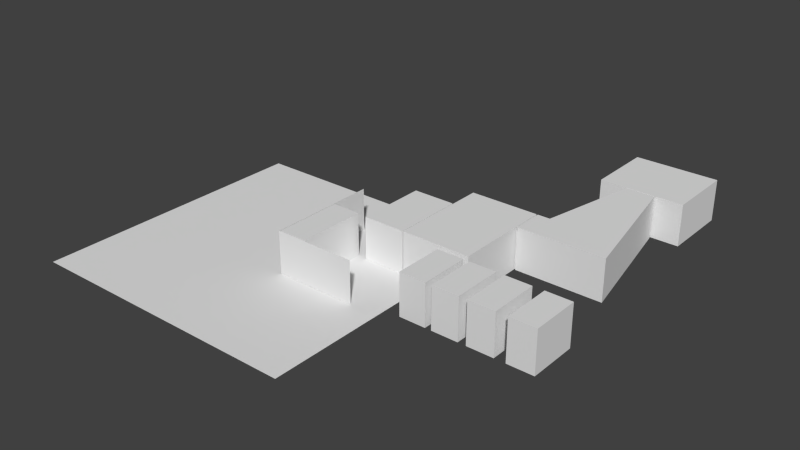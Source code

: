 # Source: 2_base.18.blend  (saved by Blender 2.69.0; exported with 4.5.12 LTS)
import bpy
from mathutils import Matrix  # noqa: F401  (used for matrix-valued properties, if any)

bpy.ops.wm.read_factory_settings(use_empty=True)
scene = bpy.context.scene
scene.name = 'Scene'

# ---- collections
col_collection_1 = bpy.data.collections.new('Collection 1'); scene.collection.children.link(col_collection_1)
col_collection_2 = bpy.data.collections.new('Collection 2'); scene.collection.children.link(col_collection_2)
col_collection_2.hide_render = True
col_collection_2.hide_viewport = True

# ---- world
world_world = bpy.data.worlds.new('World'); scene.world = world_world
world_world.color = (0.05088, 0.05088, 0.05088)
world_world.use_sun_shadow = False
world_world.sun_shadow_jitter_overblur = 0.0
world_world.cycles.sampling_method = 'MANUAL'
world_world.cycles.sample_map_resolution = 256

# ---- meshes
me_plane_003 = bpy.data.meshes.new('Plane.003')
me_plane_003.from_pydata([(1.0, -1.0, 0.0), (-1.0, -1.0, 0.0), (1.0, 1.0, 0.0), (-1.0, 1.0, 0.0)], [], [(1, 0, 2, 3)])
_uv = me_plane_003.uv_layers.new(name='UVMap')
_uv.uv.foreach_set('vector', [0.06865, 0.7028, 0.0945, 0.7028, 0.0945, 0.7287, 0.06865, 0.7287])
me_plane_003.use_remesh_preserve_volume = False
me_plane_003.use_remesh_preserve_attributes = False
me_plane_003.use_mirror_vertex_groups = False
me_plane_003.update()
me_plane_002 = bpy.data.meshes.new('Plane.002')
me_plane_002.from_pydata([(1.1, 1.0, 0.0), (1.1, -0.3, 0.0), (4.0, -0.3, 0.0), (1.1, 1.0, 3.0), (1.1, -0.3, 3.0), (4.0, -0.3, 3.0), (1.1, 0.2061, 0.0), (1.1, 0.4939, 0.0), (1.1, 0.2061, 3.0), (1.1, 0.4939, 3.0), (1.1, -0.3, 2.691), (4.0, -0.3, 2.691), (1.1, 1.0, 2.691), (1.1, 0.4939, 2.691), (1.1, 0.2061, 2.691), (1.15, 0.2061, 0.0), (1.15, 0.4939, 0.0), (1.15, 0.4939, 2.691), (1.15, 0.2061, 2.691), (2.15, 0.2061, 0.0), (2.15, 0.2061, 2.691), (2.15, 0.4939, 0.0), (2.15, 0.4939, 2.691), (1.15, 0.5167, 0.0), (1.15, 0.5167, 2.691), (2.15, 0.5167, 0.0), (2.15, 0.5167, 2.691), (1.15, -0.2833, 0.0), (1.15, -0.2833, 2.691), (2.15, -0.2833, 0.0), (2.15, -0.2833, 2.691), (1.15, 0.4939, 3.0), (1.15, 0.2061, 3.0), (2.15, 0.2061, 3.0), (2.15, 0.4939, 3.0), (1.15, 0.5167, 3.0), (2.15, 0.5167, 3.0), (1.15, -0.2833, 3.0), (2.15, -0.2833, 3.0), (4.0, 1.333, 0.0), (4.0, 1.333, 3.0), (4.0, 1.333, 2.691), (2.5, 1.333, 0.0), (2.5, 1.333, 3.0), (2.5, 1.333, 2.691), (2.5, 0.5, 0.0), (2.5, 0.5, 3.0), (2.5, 0.5, 2.691), (4.0, 0.5, 0.0), (4.0, 0.5, 3.0), (4.0, 0.5, 2.691), (6.5, 1.691, 0.0), (6.5, 1.691, 3.0), (6.5, 1.691, 2.691), (6.5, 0.5, 0.0), (6.5, 0.5, 3.0), (6.5, 0.5, 2.691), (2.5, 0.5944, 0.0), (2.5, 0.8389, 0.0), (2.5, 0.8389, 2.691), (2.5, 0.5944, 2.691), (2.5, 0.8389, 3.0), (2.5, 0.5944, 3.0), (4.0, 0.8389, 0.0), (4.0, 0.5944, 0.0), (4.0, 0.5944, 3.0), (4.0, 0.8389, 3.0), (6.5, 0.5944, 2.691), (6.5, 0.8389, 2.691), (6.5, 0.8389, 0.0), (6.5, 0.5944, 0.0), (6.5, 0.5944, 3.0), (6.5, 0.8389, 3.0), (2.5, 0.9759, 0.002369), (2.5, 1.196, 0.0), (4.0, 0.9759, 3.0), (4.0, 1.196, 3.0), (6.5, 1.333, 2.691), (6.5, 1.554, 2.691), (6.5, 1.333, 3.0), (6.5, 1.554, 3.0), (2.5, 0.9759, 2.691), (2.5, 1.196, 2.691), (2.5, 0.9759, 3.0), (2.5, 1.196, 3.0), (4.0, 0.9759, 0.0), (4.0, 1.196, 0.0), (6.5, 1.333, 0.0), (6.5, 1.554, 0.0), (6.55, 1.333, 2.691), (6.55, 1.554, 2.691), (6.55, 1.333, 0.0), (6.55, 1.554, 0.0), (6.55, 1.317, 2.691), (6.55, 1.317, 0.0), (6.55, 1.691, 2.691), (6.55, 1.691, 0.0), (6.55, 1.333, 3.0), (6.55, 1.554, 3.0), (6.55, 1.317, 3.0), (6.55, 1.691, 3.0), (6.773, 1.317, 2.691), (6.773, 1.317, 0.0), (6.773, 1.317, 3.0), (6.783, 1.333, 3.0), (6.916, 1.554, 3.0), (6.783, 1.333, 0.0), (6.998, 1.691, 3.0), (6.916, 1.554, 0.0), (6.998, 1.691, 2.691), (6.998, 1.691, 0.0), (9.657, 1.317, 2.691), (9.657, 1.317, 0.0), (9.657, 1.317, 3.0), (9.647, 1.333, 3.0), (9.515, 1.554, 3.0), (9.647, 1.333, 0.0), (9.432, 1.691, 3.0), (9.515, 1.554, 0.0), (9.432, 1.691, 0.0), (7.698, 2.858, 3.0), (7.698, 2.858, 2.691), (7.698, 2.858, 0.0), (8.732, 2.858, 3.0), (8.732, 2.858, 0.0), (9.432, 1.691, 2.691), (8.732, 2.858, 2.691), (9.46, 1.333, 0.0), (6.936, 1.333, 0.0), (6.926, 1.317, 0.0), (9.47, 1.317, 0.0), (9.246, 1.691, 0.0), (7.15, 1.691, 0.0), (7.068, 1.554, 0.0), (9.328, 1.554, 0.0), (9.47, 1.317, 3.0), (6.926, 1.317, 3.0), (6.936, 1.333, 3.0), (9.46, 1.333, 3.0), (9.328, 1.554, 3.0), (7.068, 1.554, 3.0), (7.15, 1.691, 3.0), (9.246, 1.691, 3.0), (9.47, 1.317, 2.691), (6.926, 1.317, 2.691), (8.546, 2.858, 0.0), (7.881, 2.858, 3.0), (8.546, 2.858, 3.0), (8.546, 2.858, 2.691), (7.881, 2.858, 2.691), (7.881, 2.858, 0.0), (8.543, 2.874, 0.0), (8.543, 2.874, 2.691), (7.881, 2.874, 2.691), (7.881, 2.874, 0.0), (7.881, 2.874, 3.0), (8.543, 2.874, 3.0), (9.729, 2.874, 0.0), (9.729, 2.874, 2.691), (9.729, 2.874, 3.0), (6.729, 2.874, 2.691), (6.729, 2.874, 0.0), (6.729, 2.874, 3.0), (8.543, 3.691, 0.0), (7.881, 3.691, 0.0), (7.881, 3.691, 3.0), (8.543, 3.691, 3.0), (9.729, 3.691, 0.0), (9.729, 3.691, 2.691), (9.729, 3.691, 3.0), (6.729, 3.691, 2.691), (6.729, 3.691, 0.0), (6.729, 3.691, 3.0), (4.04, 0.5, 3.0), (4.04, 1.691, 3.0), (4.04, 1.691, 0.0), (4.04, 0.5, 0.0), (4.04, 0.5, 2.691), (4.04, 1.691, 2.691), (4.04, 0.8389, 0.0), (4.04, 0.5944, 0.0), (4.04, 0.5944, 3.0), (4.04, 0.8389, 3.0), (4.04, 1.333, 3.0), (4.04, 1.554, 3.0), (4.04, 1.554, 0.0), (4.04, 1.333, 0.0), (5.541, -0.08131, 2.691), (5.541, 0.1631, 2.691), (5.541, 0.1631, -3.5e-08), (5.541, -0.08131, -3.5e-08), (5.541, 0.4207, 2.691), (5.541, 0.4207, -3.5e-08), (5.541, -0.1646, 2.691), (5.541, -0.1646, -3.5e-08), (5.541, -0.08131, 3.006), (5.541, 0.1631, 3.006), (5.541, 0.4207, 3.006), (5.541, -0.1646, 3.006), (6.491, 0.1631, -3.5e-08), (6.491, -0.08131, -3.5e-08), (6.491, 0.4207, 2.691), (6.491, 0.4207, -3.5e-08), (6.491, -0.1646, 2.691), (6.491, -0.1646, -3.5e-08), (6.491, -0.08131, 3.006), (6.491, 0.1631, 3.006), (6.491, 0.4207, 3.006), (6.491, -0.1646, 3.006), (6.712, -0.08131, 2.691), (6.712, 0.1631, 2.691), (6.712, 0.1631, -3.5e-08), (6.712, -0.08131, -3.5e-08), (6.712, 0.4207, 2.691), (6.712, 0.4207, -3.5e-08), (6.712, -0.1646, 2.691), (6.712, -0.1646, -3.5e-08), (6.712, -0.08131, 3.006), (6.712, 0.1631, 3.006), (6.712, 0.4207, 3.006), (6.712, -0.1646, 3.006), (7.662, 0.1631, -3.5e-08), (7.662, -0.08131, -3.5e-08), (7.662, 0.4207, 2.691), (7.662, 0.4207, -3.5e-08), (7.662, -0.1646, 2.691), (7.662, -0.1646, -3.5e-08), (7.662, -0.08131, 3.006), (7.662, 0.1631, 3.006), (7.662, 0.4207, 3.006), (7.662, -0.1646, 3.006), (7.947, -0.08131, 2.691), (7.947, 0.1631, 2.691), (7.947, 0.1631, -3.5e-08), (7.947, -0.08131, -3.5e-08), (7.947, 0.4207, 2.691), (7.947, 0.4207, -3.5e-08), (7.947, -0.1646, 2.691), (7.947, -0.1646, -3.5e-08), (7.947, -0.08131, 3.006), (7.947, 0.1631, 3.006), (7.947, 0.4207, 3.006), (7.947, -0.1646, 3.006), (8.897, 0.1631, -3.5e-08), (8.897, -0.08131, -3.5e-08), (8.897, 0.4207, 2.691), (8.897, 0.4207, -3.5e-08), (8.897, -0.1646, 2.691), (8.897, -0.1646, -3.5e-08), (8.897, -0.08131, 3.006), (8.897, 0.1631, 3.006), (8.897, 0.4207, 3.006), (8.897, -0.1646, 3.006), (9.295, -0.08131, 2.691), (9.295, 0.1631, 2.691), (9.295, 0.1631, -3.5e-08), (9.295, -0.08131, -3.5e-08), (9.295, 0.4207, 2.691), (9.295, 0.4207, -3.5e-08), (9.295, -0.1646, 2.691), (9.295, -0.1646, -3.5e-08), (9.295, -0.08131, 3.006), (9.295, 0.1631, 3.006), (9.295, 0.4207, 3.006), (9.295, -0.1646, 3.006), (10.24, 0.1631, -3.5e-08), (10.24, -0.08131, -3.5e-08), (10.24, 0.4207, 2.691), (10.24, 0.4207, -3.5e-08), (10.24, -0.1646, 2.691), (10.24, -0.1646, -3.5e-08), (10.24, -0.08131, 3.006), (10.24, 0.1631, 3.006), (10.24, 0.4207, 3.006), (10.24, -0.1646, 3.006)], [], [(10, 11, 5, 4), (14, 10, 4, 8), (12, 13, 9, 3), (13, 14, 8, 9), (1, 2, 11, 10), (6, 1, 10, 14), (0, 7, 13, 12), (14, 13, 17, 18), (6, 14, 18, 15), (13, 7, 16, 17), (30, 28, 37, 38), (19, 20, 22, 21), (21, 22, 26, 25), (17, 16, 23, 24), (23, 25, 26, 24), (28, 18, 32, 37), (20, 30, 38, 33), (15, 19, 21, 16), (25, 23, 16, 21), (27, 28, 30, 29), (19, 15, 27, 29), (20, 19, 29, 30), (15, 18, 28, 27), (32, 33, 38, 37), (34, 31, 35, 36), (31, 34, 33, 32), (24, 26, 36, 35), (17, 24, 35, 31), (26, 22, 34, 36), (22, 20, 33, 34), (18, 17, 31, 32), (40, 43, 44, 41), (39, 41, 44, 42), (57, 60, 47, 45), (60, 62, 46, 47), (180, 176, 54, 70), (184, 174, 52, 80), (46, 49, 50, 47), (45, 47, 50, 48), (64, 57, 45, 48), (65, 49, 46, 62), (67, 70, 54, 56), (71, 67, 56, 55), (176, 177, 56, 54), (177, 173, 55, 56), (178, 175, 51, 53), (174, 178, 53, 52), (73, 81, 59, 58), (58, 59, 60, 57), (81, 83, 61, 59), (59, 61, 62, 60), (186, 179, 69, 87), (179, 180, 70, 69), (173, 181, 71, 55), (181, 182, 72, 71), (85, 73, 58, 63), (63, 58, 57, 64), (75, 66, 61, 83), (66, 65, 62, 61), (77, 87, 69, 68), (79, 77, 68, 72), (72, 68, 67, 71), (182, 183, 79, 72), (183, 184, 80, 79), (42, 44, 82, 74), (74, 82, 81, 73), (44, 43, 84, 82), (82, 84, 83, 81), (175, 185, 88, 51), (185, 186, 87, 88), (39, 42, 74, 86), (86, 74, 73, 85), (40, 76, 84, 43), (76, 75, 83, 84), (53, 51, 88, 78), (52, 53, 78, 80), (80, 78, 77, 79), (87, 77, 89, 91), (78, 88, 92, 90), (88, 87, 91, 92), (77, 78, 90, 89), (91, 89, 93, 94), (90, 92, 96, 95), (90, 95, 100, 98), (93, 89, 97, 99), (89, 90, 98, 97), (93, 99, 103, 101), (94, 93, 101, 102), (98, 100, 107, 105), (97, 98, 105, 104), (99, 97, 104, 103), (96, 92, 108, 110), (95, 96, 110, 109), (92, 91, 106, 108), (100, 95, 109, 107), (91, 94, 102, 106), (127, 130, 112, 116), (131, 134, 118, 119), (135, 138, 114, 113), (134, 127, 116, 118), (139, 142, 117, 115), (138, 139, 115, 114), (143, 135, 113, 111), (130, 143, 111, 112), (111, 113, 114, 115, 117, 125), (125, 117, 123, 126), (141, 107, 120, 146), (131, 119, 124, 145), (107, 109, 121, 120), (109, 110, 122, 121), (119, 125, 126, 124), (112, 111, 125, 119, 118, 116), (147, 148, 126, 123), (145, 124, 126, 148), (106, 102, 129, 128), (128, 129, 130, 127), (110, 108, 133, 132), (132, 133, 134, 131), (103, 104, 137, 136), (136, 137, 138, 135), (108, 106, 128, 133), (133, 128, 127, 134), (105, 107, 141, 140), (140, 141, 142, 139), (104, 105, 140, 137), (137, 140, 139, 138), (101, 103, 136, 144), (144, 136, 135, 143), (102, 101, 144, 129), (129, 144, 143, 130), (117, 142, 147, 123), (142, 141, 146, 147), (110, 132, 150, 122), (132, 131, 145, 150), (120, 121, 149, 146), (146, 149, 148, 147), (122, 150, 149, 121), (150, 145, 151, 154), (148, 149, 153, 152), (149, 150, 154, 153), (145, 148, 152, 151), (152, 153, 155, 156), (152, 156, 159, 158), (151, 152, 158, 157), (155, 153, 160, 162), (153, 154, 161, 160), (161, 154, 164, 171), (155, 162, 172, 165), (162, 160, 170, 172), (160, 161, 171, 170), (151, 157, 167, 163), (159, 156, 166, 169), (158, 159, 169, 168), (157, 158, 168, 167), (156, 155, 165, 166), (154, 151, 163, 164), (163, 167, 168, 169, 166, 165, 172, 170, 171, 164), (176, 180, 179, 186, 185, 175, 178, 174, 184, 183, 182, 181, 173, 177), (41, 39, 86, 85, 63, 64, 48, 50, 49, 65, 66, 75, 76, 40), (188, 189, 192, 191), (190, 187, 193, 194), (193, 187, 195, 198), (188, 191, 197, 196), (187, 188, 196, 195), (197, 191, 201, 207), (193, 198, 208, 203), (198, 195, 205, 208), (196, 197, 207, 206), (195, 196, 206, 205), (190, 194, 204, 200), (194, 193, 203, 204), (192, 189, 199, 202), (191, 192, 202, 201), (189, 190, 200, 199), (201, 202, 204, 203), (205, 206, 207, 201, 203, 208), (68, 69, 70, 67), (188, 187, 190, 189), (210, 211, 214, 213), (212, 209, 215, 216), (215, 209, 217, 220), (210, 213, 219, 218), (209, 210, 218, 217), (219, 213, 223, 229), (215, 220, 230, 225), (220, 217, 227, 230), (218, 219, 229, 228), (217, 218, 228, 227), (212, 216, 226, 222), (216, 215, 225, 226), (214, 211, 221, 224), (213, 214, 224, 223), (211, 212, 222, 221), (223, 224, 226, 225), (227, 228, 229, 223, 225, 230), (210, 209, 212, 211), (232, 233, 236, 235), (234, 231, 237, 238), (237, 231, 239, 242), (232, 235, 241, 240), (231, 232, 240, 239), (241, 235, 245, 251), (237, 242, 252, 247), (242, 239, 249, 252), (240, 241, 251, 250), (239, 240, 250, 249), (234, 238, 248, 244), (238, 237, 247, 248), (236, 233, 243, 246), (235, 236, 246, 245), (233, 234, 244, 243), (245, 246, 248, 247), (249, 250, 251, 245, 247, 252), (232, 231, 234, 233), (254, 255, 258, 257), (256, 253, 259, 260), (259, 253, 261, 264), (254, 257, 263, 262), (253, 254, 262, 261), (263, 257, 267, 273), (259, 264, 274, 269), (264, 261, 271, 274), (262, 263, 273, 272), (261, 262, 272, 271), (256, 260, 270, 266), (260, 259, 269, 270), (258, 255, 265, 268), (257, 258, 268, 267), (255, 256, 266, 265), (267, 268, 270, 269), (271, 272, 273, 267, 269, 274), (254, 253, 256, 255)])
_uv = me_plane_002.uv_layers.new(name='UVMap')
_uv.uv.foreach_set('vector', [0.117, 0.1888, 0.1133, 0.1888, 0.1133, 0.1265, 0.117, 0.1265, 0.117, 0.1888, 0.117, 0.1888, 0.117, 0.1265, 0.117, 0.1265, 0.117, 0.1888, 0.117, 0.1888, 0.117, 0.1265, 0.117, 0.1265, 0.117, 0.1888, 0.117, 0.1888, 0.117, 0.1265, 0.117, 0.1265, 0.117, 0.7321, 0.1133, 0.7321, 0.1133, 0.1888, 0.117, 0.1888, 0.117, 0.7321, 0.117, 0.7321, 0.117, 0.1888, 0.117, 0.1888, 0.117, 0.7321, 0.117, 0.7321, 0.117, 0.1888, 0.117, 0.1888, 0.117, 0.1888, 0.117, 0.1888, 0.117, 0.1888, 0.117, 0.1888, 0.117, 0.7321, 0.117, 0.1888, 0.117, 0.1888, 0.117, 0.7321, 0.117, 0.1888, 0.117, 0.7321, 0.117, 0.7321, 0.117, 0.1888, 0.1157, 0.1888, 0.117, 0.1888, 0.117, 0.1265, 0.1157, 0.1265, 0.1157, 0.7321, 0.1157, 0.1888, 0.1157, 0.1888, 0.1157, 0.7321, 0.1157, 0.7321, 0.1157, 0.1888, 0.1157, 0.1888, 0.1157, 0.7321, 0.117, 0.1888, 0.117, 0.7321, 0.117, 0.7321, 0.117, 0.1888, 0.117, 0.7321, 0.1157, 0.7321, 0.1157, 0.1888, 0.117, 0.1888, 0.117, 0.1888, 0.117, 0.1888, 0.117, 0.1265, 0.117, 0.1265, 0.1157, 0.1888, 0.1157, 0.1888, 0.1157, 0.1265, 0.1157, 0.1265, 0.117, 0.9777, 0.1157, 0.9777, 0.1157, 0.9777, 0.117, 0.9777, 0.1157, 0.9777, 0.117, 0.9777, 0.117, 0.9777, 0.1157, 0.9777, 0.117, 0.7321, 0.117, 0.1888, 0.1157, 0.1888, 0.1157, 0.7321, 0.1157, 0.9777, 0.117, 0.9777, 0.117, 0.9777, 0.1157, 0.9777, 0.1157, 0.1888, 0.1157, 0.7321, 0.1157, 0.7321, 0.1157, 0.1888, 0.117, 0.7321, 0.117, 0.1888, 0.117, 0.1888, 0.117, 0.7321, 0.117, 0.657, 0.1157, 0.657, 0.1157, 0.657, 0.117, 0.657, 0.1157, 0.657, 0.117, 0.657, 0.117, 0.657, 0.1157, 0.657, 0.117, 0.657, 0.1157, 0.657, 0.1157, 0.657, 0.117, 0.657, 0.117, 0.1888, 0.1157, 0.1888, 0.1157, 0.1265, 0.117, 0.1265, 0.117, 0.1888, 0.117, 0.1888, 0.117, 0.1265, 0.117, 0.1265, 0.1157, 0.1888, 0.1157, 0.1888, 0.1157, 0.1265, 0.1157, 0.1265, 0.1157, 0.1888, 0.1157, 0.1888, 0.1157, 0.1265, 0.1157, 0.1265, 0.117, 0.1888, 0.117, 0.1888, 0.117, 0.1265, 0.117, 0.1265, 0.1133, 0.1265, 0.1152, 0.1265, 0.1152, 0.1888, 0.1133, 0.1888, 0.1133, 0.7321, 0.1133, 0.1888, 0.1152, 0.1888, 0.1152, 0.7321, 0.1152, 0.7321, 0.1152, 0.1888, 0.1152, 0.1888, 0.1152, 0.7321, 0.1152, 0.1888, 0.1152, 0.1265, 0.1152, 0.1265, 0.1152, 0.1888, 0.1133, 0.9777, 0.1133, 0.9777, 0.1101, 0.9777, 0.1101, 0.9777, 0.1133, 0.657, 0.1133, 0.657, 0.1101, 0.657, 0.1101, 0.657, 0.1152, 0.1265, 0.1133, 0.1265, 0.1133, 0.1888, 0.1152, 0.1888, 0.1152, 0.7321, 0.1152, 0.1888, 0.1133, 0.1888, 0.1133, 0.7321, 0.1133, 0.9777, 0.1152, 0.9777, 0.1152, 0.9777, 0.1133, 0.9777, 0.1133, 0.657, 0.1133, 0.657, 0.1152, 0.657, 0.1152, 0.657, 0.1101, 0.1888, 0.1101, 0.7321, 0.1101, 0.7321, 0.1101, 0.1888, 0.1101, 0.1265, 0.1101, 0.1888, 0.1101, 0.1888, 0.1101, 0.1265, 0.1133, 0.7321, 0.1133, 0.1888, 0.1101, 0.1888, 0.1101, 0.7321, 0.1133, 0.1888, 0.1133, 0.1265, 0.1101, 0.1265, 0.1101, 0.1888, 0.1133, 0.1888, 0.1133, 0.7321, 0.1101, 0.7321, 0.1101, 0.1888, 0.1133, 0.1265, 0.1133, 0.1888, 0.1101, 0.1888, 0.1101, 0.1265, 0.1152, 0.7317, 0.1152, 0.1888, 0.1152, 0.1888, 0.1152, 0.7321, 0.1152, 0.7321, 0.1152, 0.1888, 0.1152, 0.1888, 0.1152, 0.7321, 0.1152, 0.1888, 0.1152, 0.1265, 0.1152, 0.1265, 0.1152, 0.1888, 0.1152, 0.1888, 0.1152, 0.1265, 0.1152, 0.1265, 0.1152, 0.1888, 0.1133, 0.9777, 0.1133, 0.9777, 0.1101, 0.9777, 0.1101, 0.9777, 0.1133, 0.9777, 0.1133, 0.9777, 0.1101, 0.9777, 0.1101, 0.9777, 0.1133, 0.657, 0.1133, 0.657, 0.1101, 0.657, 0.1101, 0.657, 0.1133, 0.657, 0.1133, 0.657, 0.1101, 0.657, 0.1101, 0.657, 0.1133, 0.9777, 0.1152, 0.9772, 0.1152, 0.9777, 0.1133, 0.9777, 0.1133, 0.9777, 0.1152, 0.9777, 0.1152, 0.9777, 0.1133, 0.9777, 0.1133, 0.657, 0.1133, 0.657, 0.1152, 0.657, 0.1152, 0.657, 0.1133, 0.657, 0.1133, 0.657, 0.1152, 0.657, 0.1152, 0.657, 0.1101, 0.4189, 0.1101, 0.6499, 0.1101, 0.6499, 0.1101, 0.4189, 0.1101, 0.1265, 0.1101, 0.1888, 0.1101, 0.1888, 0.1101, 0.1265, 0.1101, 0.1265, 0.1101, 0.1888, 0.1101, 0.1888, 0.1101, 0.1265, 0.1133, 0.657, 0.1133, 0.657, 0.1101, 0.657, 0.1101, 0.657, 0.1133, 0.657, 0.1133, 0.657, 0.1101, 0.657, 0.1101, 0.657, 0.1152, 0.7321, 0.1152, 0.1888, 0.1152, 0.1888, 0.1152, 0.7321, 0.1152, 0.7321, 0.1152, 0.1888, 0.1152, 0.1888, 0.1152, 0.7317, 0.1152, 0.1888, 0.1152, 0.1265, 0.1152, 0.1265, 0.1152, 0.1888, 0.1152, 0.1888, 0.1152, 0.1265, 0.1152, 0.1265, 0.1152, 0.1888, 0.1133, 0.9777, 0.1133, 0.9777, 0.1101, 0.9777, 0.1101, 0.9777, 0.1133, 0.9777, 0.1133, 0.9777, 0.1101, 0.9777, 0.1101, 0.9777, 0.1133, 0.9777, 0.1152, 0.9777, 0.1152, 0.9777, 0.1133, 0.9777, 0.1133, 0.9777, 0.1152, 0.9777, 0.1152, 0.9772, 0.1133, 0.9777, 0.1133, 0.657, 0.1133, 0.657, 0.1152, 0.657, 0.1152, 0.657, 0.1133, 0.657, 0.1133, 0.657, 0.1152, 0.657, 0.1152, 0.657, 0.1101, 0.1888, 0.1101, 0.7321, 0.1101, 0.7321, 0.1101, 0.1888, 0.1101, 0.1265, 0.1101, 0.1888, 0.1101, 0.1888, 0.1101, 0.1265, 0.1101, 0.1265, 0.1101, 0.1888, 0.1101, 0.1888, 0.1101, 0.1265, 0.1101, 0.7321, 0.1101, 0.1888, 0.1101, 0.1888, 0.1101, 0.7321, 0.1101, 0.1888, 0.1101, 0.7321, 0.1101, 0.7321, 0.1101, 0.1888, 0.1101, 0.9777, 0.1101, 0.9777, 0.1101, 0.9777, 0.1101, 0.9777, 0.1101, 0.1888, 0.1101, 0.1888, 0.1101, 0.1888, 0.1101, 0.1888, 0.1101, 0.7321, 0.1101, 0.1888, 0.1101, 0.1888, 0.1101, 0.7321, 0.1101, 0.1888, 0.1101, 0.7321, 0.1101, 0.7321, 0.1101, 0.1888, 0.1101, 0.1888, 0.1101, 0.1888, 0.1101, 0.1265, 0.1101, 0.1265, 0.1101, 0.1888, 0.1101, 0.1888, 0.1101, 0.1265, 0.1101, 0.1265, 0.1101, 0.1888, 0.1101, 0.1888, 0.1101, 0.1265, 0.1101, 0.1265, 0.1101, 0.1888, 0.1101, 0.1265, 0.1098, 0.1265, 0.1098, 0.1888, 0.1101, 0.7321, 0.1101, 0.1888, 0.1098, 0.1888, 0.1098, 0.7321, 0.1101, 0.657, 0.1101, 0.657, 0.1095, 0.657, 0.1096, 0.657, 0.1101, 0.657, 0.1101, 0.657, 0.1096, 0.657, 0.1098, 0.657, 0.1101, 0.657, 0.1101, 0.657, 0.1098, 0.657, 0.1098, 0.657, 0.1101, 0.9777, 0.1101, 0.9777, 0.1096, 0.9777, 0.1095, 0.9777, 0.1101, 0.1888, 0.1101, 0.7321, 0.1095, 0.7321, 0.1095, 0.1888, 0.1101, 0.9777, 0.1101, 0.9777, 0.1098, 0.9777, 0.1096, 0.9777, 0.1101, 0.1265, 0.1101, 0.1888, 0.1095, 0.1888, 0.1095, 0.1265, 0.1101, 0.9777, 0.1101, 0.9777, 0.1098, 0.9777, 0.1098, 0.9777, 0.1064, 0.9777, 0.1064, 0.9777, 0.1061, 0.9777, 0.1061, 0.9777, 0.1066, 0.9777, 0.1065, 0.9777, 0.1063, 0.9777, 0.1064, 0.9777, 0.1064, 0.657, 0.1064, 0.657, 0.1061, 0.657, 0.1061, 0.657, 0.1065, 0.9777, 0.1064, 0.9777, 0.1061, 0.9777, 0.1063, 0.9777, 0.1065, 0.657, 0.1066, 0.657, 0.1064, 0.657, 0.1063, 0.657, 0.1064, 0.657, 0.1065, 0.657, 0.1063, 0.657, 0.1061, 0.657, 0.1064, 0.1888, 0.1064, 0.1265, 0.1061, 0.1265, 0.1061, 0.1888, 0.1064, 0.7321, 0.1064, 0.1888, 0.1061, 0.1888, 0.1061, 0.7321, 0.1061, 0.1888, 0.1061, 0.1265, 0.1061, 0.1265, 0.1063, 0.1265, 0.1064, 0.1265, 0.1064, 0.1888, 0.1064, 0.1888, 0.1064, 0.1265, 0.1073, 0.1265, 0.1073, 0.1888, 0.1093, 0.657, 0.1095, 0.657, 0.1086, 0.657, 0.1084, 0.657, 0.1066, 0.9777, 0.1064, 0.9777, 0.1073, 0.9777, 0.1075, 0.9777, 0.1095, 0.1265, 0.1095, 0.1888, 0.1086, 0.1888, 0.1086, 0.1265, 0.1095, 0.1888, 0.1095, 0.7321, 0.1086, 0.7321, 0.1086, 0.1888, 0.1064, 0.7321, 0.1064, 0.1888, 0.1073, 0.1888, 0.1073, 0.7321, 0.1061, 0.7321, 0.1061, 0.1888, 0.1064, 0.1888, 0.1064, 0.7321, 0.1063, 0.7321, 0.1061, 0.7321, 0.1075, 0.1265, 0.1075, 0.1888, 0.1073, 0.1888, 0.1073, 0.1265, 0.1075, 0.7321, 0.1073, 0.7321, 0.1073, 0.1888, 0.1075, 0.1888, 0.1098, 0.9777, 0.1098, 0.9777, 0.1096, 0.9777, 0.1096, 0.9777, 0.1096, 0.9777, 0.1096, 0.9777, 0.1064, 0.9777, 0.1064, 0.9777, 0.1095, 0.9777, 0.1096, 0.9777, 0.1094, 0.9777, 0.1093, 0.9777, 0.1093, 0.9777, 0.1094, 0.9777, 0.1065, 0.9777, 0.1066, 0.9777, 0.1098, 0.657, 0.1098, 0.657, 0.1096, 0.657, 0.1096, 0.657, 0.1096, 0.657, 0.1096, 0.657, 0.1064, 0.657, 0.1064, 0.657, 0.1096, 0.9777, 0.1098, 0.9777, 0.1096, 0.9777, 0.1094, 0.9777, 0.1094, 0.9777, 0.1096, 0.9777, 0.1064, 0.9777, 0.1065, 0.9777, 0.1096, 0.657, 0.1095, 0.657, 0.1093, 0.657, 0.1094, 0.657, 0.1094, 0.657, 0.1093, 0.657, 0.1066, 0.657, 0.1065, 0.657, 0.1098, 0.657, 0.1096, 0.657, 0.1094, 0.657, 0.1096, 0.657, 0.1096, 0.657, 0.1094, 0.657, 0.1065, 0.657, 0.1064, 0.657, 0.1098, 0.1888, 0.1098, 0.1265, 0.1096, 0.1265, 0.1096, 0.1888, 0.1096, 0.1888, 0.1096, 0.1265, 0.1064, 0.1265, 0.1064, 0.1888, 0.1098, 0.7321, 0.1098, 0.1888, 0.1096, 0.1888, 0.1096, 0.7321, 0.1096, 0.7321, 0.1096, 0.1888, 0.1064, 0.1888, 0.1064, 0.7321, 0.1064, 0.657, 0.1066, 0.657, 0.1075, 0.657, 0.1073, 0.657, 0.1066, 0.657, 0.1093, 0.657, 0.1084, 0.657, 0.1075, 0.657, 0.1095, 0.9777, 0.1093, 0.9777, 0.1084, 0.9777, 0.1086, 0.9777, 0.1093, 0.9777, 0.1066, 0.9777, 0.1075, 0.9777, 0.1084, 0.9777, 0.1086, 0.1265, 0.1086, 0.1888, 0.1084, 0.1888, 0.1084, 0.1265, 0.1084, 0.1265, 0.1084, 0.1888, 0.1075, 0.1888, 0.1075, 0.1265, 0.1086, 0.7321, 0.1084, 0.7321, 0.1084, 0.1888, 0.1086, 0.1888, 0.1084, 0.9777, 0.1075, 0.9777, 0.1075, 0.9777, 0.1084, 0.9777, 0.1075, 0.1888, 0.1084, 0.1888, 0.1084, 0.1888, 0.1075, 0.1888, 0.1084, 0.1888, 0.1084, 0.7321, 0.1084, 0.7321, 0.1084, 0.1888, 0.1075, 0.7321, 0.1075, 0.1888, 0.1075, 0.1888, 0.1075, 0.7321, 0.1075, 0.1888, 0.1084, 0.1888, 0.1084, 0.1265, 0.1075, 0.1265, 0.1075, 0.1888, 0.1075, 0.1265, 0.106, 0.1265, 0.106, 0.1888, 0.1075, 0.7321, 0.1075, 0.1888, 0.106, 0.1888, 0.106, 0.7321, 0.1084, 0.1265, 0.1084, 0.1888, 0.1099, 0.1888, 0.1099, 0.1265, 0.1084, 0.1888, 0.1084, 0.7321, 0.1099, 0.7321, 0.1099, 0.1888, 0.1099, 0.9777, 0.1084, 0.9777, 0.1084, 0.9777, 0.1099, 0.9777, 0.1084, 0.657, 0.1099, 0.657, 0.1099, 0.657, 0.1084, 0.657, 0.1099, 0.1265, 0.1099, 0.1888, 0.1099, 0.1888, 0.1099, 0.1265, 0.1099, 0.1888, 0.1099, 0.7321, 0.1099, 0.7321, 0.1099, 0.1888, 0.1075, 0.9777, 0.106, 0.9777, 0.106, 0.9777, 0.1075, 0.9777, 0.106, 0.657, 0.1075, 0.657, 0.1075, 0.657, 0.106, 0.657, 0.106, 0.1888, 0.106, 0.1265, 0.106, 0.1265, 0.106, 0.1888, 0.106, 0.7321, 0.106, 0.1888, 0.106, 0.1888, 0.106, 0.7321, 0.1075, 0.657, 0.1084, 0.657, 0.1084, 0.657, 0.1075, 0.657, 0.1084, 0.9777, 0.1075, 0.9777, 0.1075, 0.9777, 0.1084, 0.9777, 0.1075, 0.7321, 0.106, 0.7321, 0.106, 0.1888, 0.106, 0.1265, 0.1075, 0.1265, 0.1084, 0.1265, 0.1099, 0.1265, 0.1099, 0.1888, 0.1099, 0.7321, 0.1084, 0.7321, 0.1133, 0.7321, 0.1133, 0.7321, 0.1133, 0.7321, 0.1133, 0.7321, 0.1133, 0.7321, 0.1133, 0.7321, 0.1133, 0.1888, 0.1133, 0.1265, 0.1133, 0.1265, 0.1133, 0.1265, 0.1133, 0.1265, 0.1133, 0.1265, 0.1133, 0.1265, 0.1133, 0.1888, 0.1133, 0.1888, 0.1133, 0.7321, 0.1133, 0.7321, 0.1133, 0.7321, 0.1133, 0.7321, 0.1133, 0.7321, 0.1133, 0.7321, 0.1133, 0.1888, 0.1133, 0.1265, 0.1133, 0.1265, 0.1133, 0.1265, 0.1133, 0.1265, 0.1133, 0.1265, 0.1133, 0.1265, 0.1101, 0.1888, 0.1101, 0.7321, 0.1101, 0.7321, 0.1101, 0.1888, 0.1101, 0.7321, 0.1101, 0.1888, 0.1101, 0.1888, 0.1101, 0.7321, 0.1101, 0.1888, 0.1101, 0.1888, 0.1101, 0.1253, 0.1101, 0.1253, 0.1101, 0.1888, 0.1101, 0.1888, 0.1101, 0.1253, 0.1101, 0.1253, 0.1101, 0.1888, 0.1101, 0.1888, 0.1101, 0.1253, 0.1101, 0.1253, 0.1101, 0.1253, 0.1101, 0.1888, 0.1089, 0.1888, 0.1089, 0.1253, 0.1101, 0.1888, 0.1101, 0.1253, 0.1089, 0.1253, 0.1089, 0.1888, 0.1101, 0.6558, 0.1101, 0.6558, 0.1089, 0.6558, 0.1089, 0.6558, 0.1101, 0.6558, 0.1101, 0.6558, 0.1089, 0.6558, 0.1089, 0.6558, 0.1101, 0.6558, 0.1101, 0.6558, 0.1089, 0.6558, 0.1089, 0.6558, 0.1101, 0.9777, 0.1101, 0.9777, 0.1089, 0.9777, 0.1089, 0.9777, 0.1101, 0.7321, 0.1101, 0.1888, 0.1089, 0.1888, 0.1089, 0.7321, 0.1101, 0.9777, 0.1101, 0.9777, 0.1089, 0.9777, 0.1089, 0.9777, 0.1101, 0.1888, 0.1101, 0.7321, 0.1089, 0.7321, 0.1089, 0.1888, 0.1101, 0.9777, 0.1101, 0.9777, 0.1089, 0.9777, 0.1089, 0.9777, 0.1089, 0.1888, 0.1089, 0.7321, 0.1089, 0.7321, 0.1089, 0.1888, 0.1089, 0.1253, 0.1089, 0.1253, 0.1089, 0.1253, 0.1089, 0.1888, 0.1089, 0.1888, 0.1089, 0.1253, 0.1068, 0.418, 0.1068, 0.6515, 0.1068, 0.6515, 0.1068, 0.418, 0.1101, 0.1888, 0.1101, 0.1888, 0.1101, 0.7321, 0.1101, 0.9777, 0.1101, 0.1888, 0.1101, 0.7321, 0.1101, 0.7321, 0.1101, 0.1888, 0.1101, 0.7321, 0.1101, 0.1888, 0.1101, 0.1888, 0.1101, 0.7321, 0.1101, 0.1888, 0.1101, 0.1888, 0.1101, 0.1253, 0.1101, 0.1253, 0.1101, 0.1888, 0.1101, 0.1888, 0.1101, 0.1253, 0.1101, 0.1253, 0.1101, 0.1888, 0.1101, 0.1888, 0.1101, 0.1253, 0.1101, 0.1253, 0.1101, 0.1253, 0.1101, 0.1888, 0.1089, 0.1888, 0.1089, 0.1253, 0.1101, 0.1888, 0.1101, 0.1253, 0.1089, 0.1253, 0.1089, 0.1888, 0.1101, 0.6558, 0.1101, 0.6558, 0.1089, 0.6558, 0.1089, 0.6558, 0.1101, 0.6558, 0.1101, 0.6558, 0.1089, 0.6558, 0.1089, 0.6558, 0.1101, 0.6558, 0.1101, 0.6558, 0.1089, 0.6558, 0.1089, 0.6558, 0.1101, 0.9777, 0.1101, 0.9777, 0.1089, 0.9777, 0.1089, 0.9777, 0.1101, 0.7321, 0.1101, 0.1888, 0.1089, 0.1888, 0.1089, 0.7321, 0.1101, 0.9777, 0.1101, 0.9777, 0.1089, 0.9777, 0.1089, 0.9777, 0.1101, 0.1888, 0.1101, 0.7321, 0.1089, 0.7321, 0.1089, 0.1888, 0.1101, 0.9777, 0.1101, 0.9777, 0.1089, 0.9777, 0.1089, 0.9777, 0.1089, 0.1888, 0.1089, 0.7321, 0.1089, 0.7321, 0.1089, 0.1888, 0.1089, 0.1253, 0.1089, 0.1253, 0.1089, 0.1253, 0.1089, 0.1888, 0.1089, 0.1888, 0.1089, 0.1253, 0.1101, 0.1888, 0.1101, 0.1888, 0.1101, 0.7321, 0.1101, 0.9777, 0.1101, 0.1888, 0.1101, 0.7321, 0.1101, 0.7321, 0.1101, 0.1888, 0.1101, 0.7321, 0.1101, 0.1888, 0.1101, 0.1888, 0.1101, 0.7321, 0.1101, 0.1888, 0.1101, 0.1888, 0.1101, 0.1253, 0.1101, 0.1253, 0.1101, 0.1888, 0.1101, 0.1888, 0.1101, 0.1253, 0.1101, 0.1253, 0.1101, 0.1888, 0.1101, 0.1888, 0.1101, 0.1253, 0.1101, 0.1253, 0.1101, 0.1253, 0.1101, 0.1888, 0.1089, 0.1888, 0.1089, 0.1253, 0.1101, 0.1888, 0.1101, 0.1253, 0.1089, 0.1253, 0.1089, 0.1888, 0.1101, 0.6558, 0.1101, 0.6558, 0.1089, 0.6558, 0.1089, 0.6558, 0.1101, 0.6558, 0.1101, 0.6558, 0.1089, 0.6558, 0.1089, 0.6558, 0.1101, 0.6558, 0.1101, 0.6558, 0.1089, 0.6558, 0.1089, 0.6558, 0.1101, 0.9777, 0.1101, 0.9777, 0.1089, 0.9777, 0.1089, 0.9777, 0.1101, 0.7321, 0.1101, 0.1888, 0.1089, 0.1888, 0.1089, 0.7321, 0.1101, 0.9777, 0.1101, 0.9777, 0.1089, 0.9777, 0.1089, 0.9777, 0.1101, 0.1888, 0.1101, 0.7321, 0.1089, 0.7321, 0.1089, 0.1888, 0.1101, 0.9777, 0.1101, 0.9777, 0.1089, 0.9777, 0.1089, 0.9777, 0.1089, 0.1888, 0.1089, 0.7321, 0.1089, 0.7321, 0.1089, 0.1888, 0.1089, 0.1253, 0.1089, 0.1253, 0.1089, 0.1253, 0.1089, 0.1888, 0.1089, 0.1888, 0.1089, 0.1253, 0.1101, 0.1888, 0.1101, 0.1888, 0.1101, 0.7321, 0.1101, 0.9777, 0.1101, 0.1888, 0.1101, 0.7321, 0.1101, 0.7321, 0.1101, 0.1888, 0.1101, 0.7321, 0.1101, 0.1888, 0.1101, 0.1888, 0.1101, 0.7321, 0.1101, 0.1888, 0.1101, 0.1888, 0.1101, 0.1253, 0.1101, 0.1253, 0.1101, 0.1888, 0.1101, 0.1888, 0.1101, 0.1253, 0.1101, 0.1253, 0.1101, 0.1888, 0.1101, 0.1888, 0.1101, 0.1253, 0.1101, 0.1253, 0.1101, 0.1253, 0.1101, 0.1888, 0.1089, 0.1888, 0.1089, 0.1253, 0.1101, 0.1888, 0.1101, 0.1253, 0.1089, 0.1253, 0.1089, 0.1888, 0.1101, 0.6558, 0.1101, 0.6558, 0.1089, 0.6558, 0.1089, 0.6558, 0.1101, 0.6558, 0.1101, 0.6558, 0.1089, 0.6558, 0.1089, 0.6558, 0.1101, 0.6558, 0.1101, 0.6558, 0.1089, 0.6558, 0.1089, 0.6558, 0.1101, 0.9777, 0.1101, 0.9777, 0.1089, 0.9777, 0.1089, 0.9777, 0.1101, 0.7321, 0.1101, 0.1888, 0.1089, 0.1888, 0.1089, 0.7321, 0.1101, 0.9777, 0.1101, 0.9777, 0.1089, 0.9777, 0.1089, 0.9777, 0.1101, 0.1888, 0.1101, 0.7321, 0.1089, 0.7321, 0.1089, 0.1888, 0.1101, 0.9777, 0.1101, 0.9777, 0.1089, 0.9777, 0.1089, 0.9777, 0.1089, 0.1888, 0.1089, 0.7321, 0.1089, 0.7321, 0.1089, 0.1888, 0.1089, 0.1253, 0.1089, 0.1253, 0.1089, 0.1253, 0.1089, 0.1888, 0.1089, 0.1888, 0.1089, 0.1253, 0.1101, 0.1888, 0.1101, 0.1888, 0.1101, 0.7321, 0.1101, 0.9777])
me_plane_002.use_remesh_preserve_volume = False
me_plane_002.use_remesh_preserve_attributes = False
me_plane_002.use_mirror_vertex_groups = False
me_plane_002.update()
me_plane_001 = bpy.data.meshes.new('Plane.001')
me_plane_001.from_pydata([(1.0, -1.0, 0.0), (-1.0, -1.0, 0.0), (1.0, 1.0, 0.0), (-1.0, 1.0, 0.0), (-1.0, -0.3333, 0.0), (1.0, -0.3333, 0.0), (4.0, -1.0, 0.0), (4.0, -0.3333, 0.0)], [], [(4, 5, 2, 3), (1, 0, 5, 4), (5, 0, 6, 7)])
_uv = me_plane_001.uv_layers.new(name='UVMap')
_uv.uv.foreach_set('vector', [0.1342, 0.5447, 0.1407, 0.5447, 0.1407, 0.6354, 0.1342, 0.6354, 0.1342, 0.4994, 0.1407, 0.4994, 0.1407, 0.5447, 0.1342, 0.5447, 0.1407, 0.5447, 0.1407, 0.4994, 0.1504, 0.4994, 0.1504, 0.5447])
me_plane_001.use_remesh_preserve_volume = False
me_plane_001.use_remesh_preserve_attributes = False
me_plane_001.use_mirror_vertex_groups = False
me_plane_001.update()
me_cube = bpy.data.meshes.new('Cube')
me_cube.from_pydata([(-0.2036, -0.2054, -0.4116), (-0.2036, 0.3895, -0.4116), (0.3738, 0.3895, -0.4116), (0.3738, -0.2054, -0.4116), (-0.2036, -0.2054, 0.6076), (-0.2036, 0.3895, 0.6076), (0.3738, 0.3895, 0.6076), (0.3738, -0.2054, 0.6076)], [], [(4, 0, 1, 5), (5, 1, 2, 6), (6, 2, 3, 7), (7, 3, 0, 4), (0, 3, 2, 1), (7, 4, 5, 6)])
_uv = me_cube.uv_layers.new(name='UVMap')
_uv.uv.foreach_set('vector', [0.08958, 0.8064, 0.08958, 0.3936, 0.08958, 0.3936, 0.08958, 0.8064, 0.08958, 0.8064, 0.08958, 0.3936, 0.06641, 0.3936, 0.06641, 0.8064, 0.06641, 0.8064, 0.06641, 0.3936, 0.06641, 0.3936, 0.06641, 0.8064, 0.06641, 0.8064, 0.06641, 0.3936, 0.08958, 0.3936, 0.08958, 0.8064, 0.08958, 0.3936, 0.06641, 0.3936, 0.06641, 0.3936, 0.08958, 0.3936, 0.06641, 0.8064, 0.08958, 0.8064, 0.08958, 0.8064, 0.06641, 0.8064])
me_cube.use_remesh_preserve_volume = False
me_cube.use_remesh_preserve_attributes = False
me_cube.use_mirror_vertex_groups = False
me_cube.update()

# ---- objects
ob_base = bpy.data.objects.new('base', me_plane_003)
ob_house = bpy.data.objects.new('house', me_plane_002)
ob_house_ground = bpy.data.objects.new('house ground', me_plane_001)
ob_cube = bpy.data.objects.new('Cube', me_cube)

# ---- transforms, parenting, visibility, modifiers, constraints
ob_base.location = (0.0, 0.0, -0.006394)
ob_base.scale = (10.0, 10.0, 1.0)
ob_base.lineart.crease_threshold = 0.0
ob_house.location = (0.0, 0.0, 0.0)
ob_house.scale = (2.0, 6.0, 1.0)
ob_house.lineart.crease_threshold = 0.0
ob_house_ground.location = (0.0, 0.0, 0.0)
ob_house_ground.scale = (2.0, 6.0, 1.0)
ob_house_ground.lineart.crease_threshold = 0.0
ob_cube.location = (0.0, 0.0, 0.0)
ob_cube.scale = (62.25, 62.25, 62.25)
ob_cube.lineart.crease_threshold = 0.0

# ---- collection membership
col_collection_1.objects.link(ob_base)
col_collection_1.objects.link(ob_house)
col_collection_1.objects.link(ob_house_ground)
col_collection_2.objects.link(ob_cube)

# ---- scene / render settings (as saved in the file)
scene.frame_start = 1; scene.frame_end = 250; scene.frame_set(240)
scene.render.engine = 'BLENDER_EEVEE_NEXT'
scene.render.image_settings.color_mode = 'RGB'
scene.render.image_settings.compression = 90
scene.render.resolution_percentage = 50
scene.render.dither_intensity = 0.0
scene.cycles.use_denoising = False
scene.cycles.samples = 10
scene.cycles.sampling_pattern = 'TABULATED_SOBOL'
scene.cycles.light_sampling_threshold = 0.0
scene.cycles.use_adaptive_sampling = False
scene.cycles.use_light_tree = False
scene.cycles.blur_glossy = 0.0
scene.cycles.volume_bounces = 1
scene.cycles.pixel_filter_type = 'GAUSSIAN'
scene.cycles.sample_clamp_indirect = 0.0
scene.view_settings.view_transform = 'Standard'
bpy.context.view_layer.update()

# ---- added for rendering (the .blend has no active camera and no usable light): camera, sun
cam_auto = bpy.data.cameras.new('AutoCamera')
cam_auto.lens = 50.0
cam_auto.sensor_width = 36.0
cam_auto.clip_end = 1000.0
ob_auto_camera = bpy.data.objects.new('AutoCamera', cam_auto)
scene.collection.objects.link(ob_auto_camera)
ob_auto_camera.location = (46.3586, -43.264, 34.1882)
ob_auto_camera.rotation_euler = (1.09748, -7.21219e-08, 0.694738)
scene.camera = ob_auto_camera
light_auto_sun = bpy.data.lights.new('AutoSun', 'SUN')
light_auto_sun.energy = 3.0
light_auto_sun.angle = 0.0523599
ob_auto_sun = bpy.data.objects.new('AutoSun', light_auto_sun)
scene.collection.objects.link(ob_auto_sun)
ob_auto_sun.rotation_euler = (0.872665, 0.174533, 0.523599)
bpy.context.view_layer.update()
